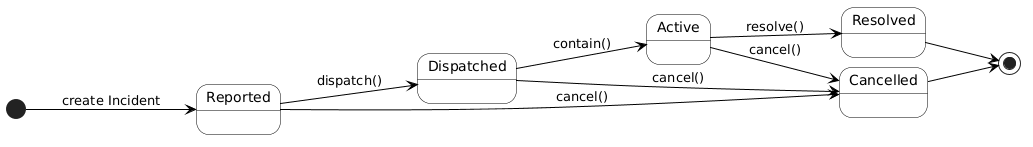

The diagram above was rendered by PlantUML. Its source (embedded in the PNG):
@startuml
skinparam state {
  BackgroundColor White
  
  BorderColor Black
  ArrowColor Black
}

skinparam nodesep 10
skinparam ranksep 70
left to right direction

state "Reported"   as Reported
state "Dispatched" as Dispatched
state "Active"     as Active
state "Resolved"   as Resolved
state "Cancelled"  as Cancelled

[*] --> Reported : create Incident

Reported --> Dispatched  : dispatch()
Reported --> Cancelled   : cancel()

Dispatched --> Active     : contain()
Dispatched --> Cancelled  : cancel()

Active --> Resolved   : resolve()
Active --> Cancelled  : cancel()

Resolved  --> [*]
Cancelled --> [*]
@enduml